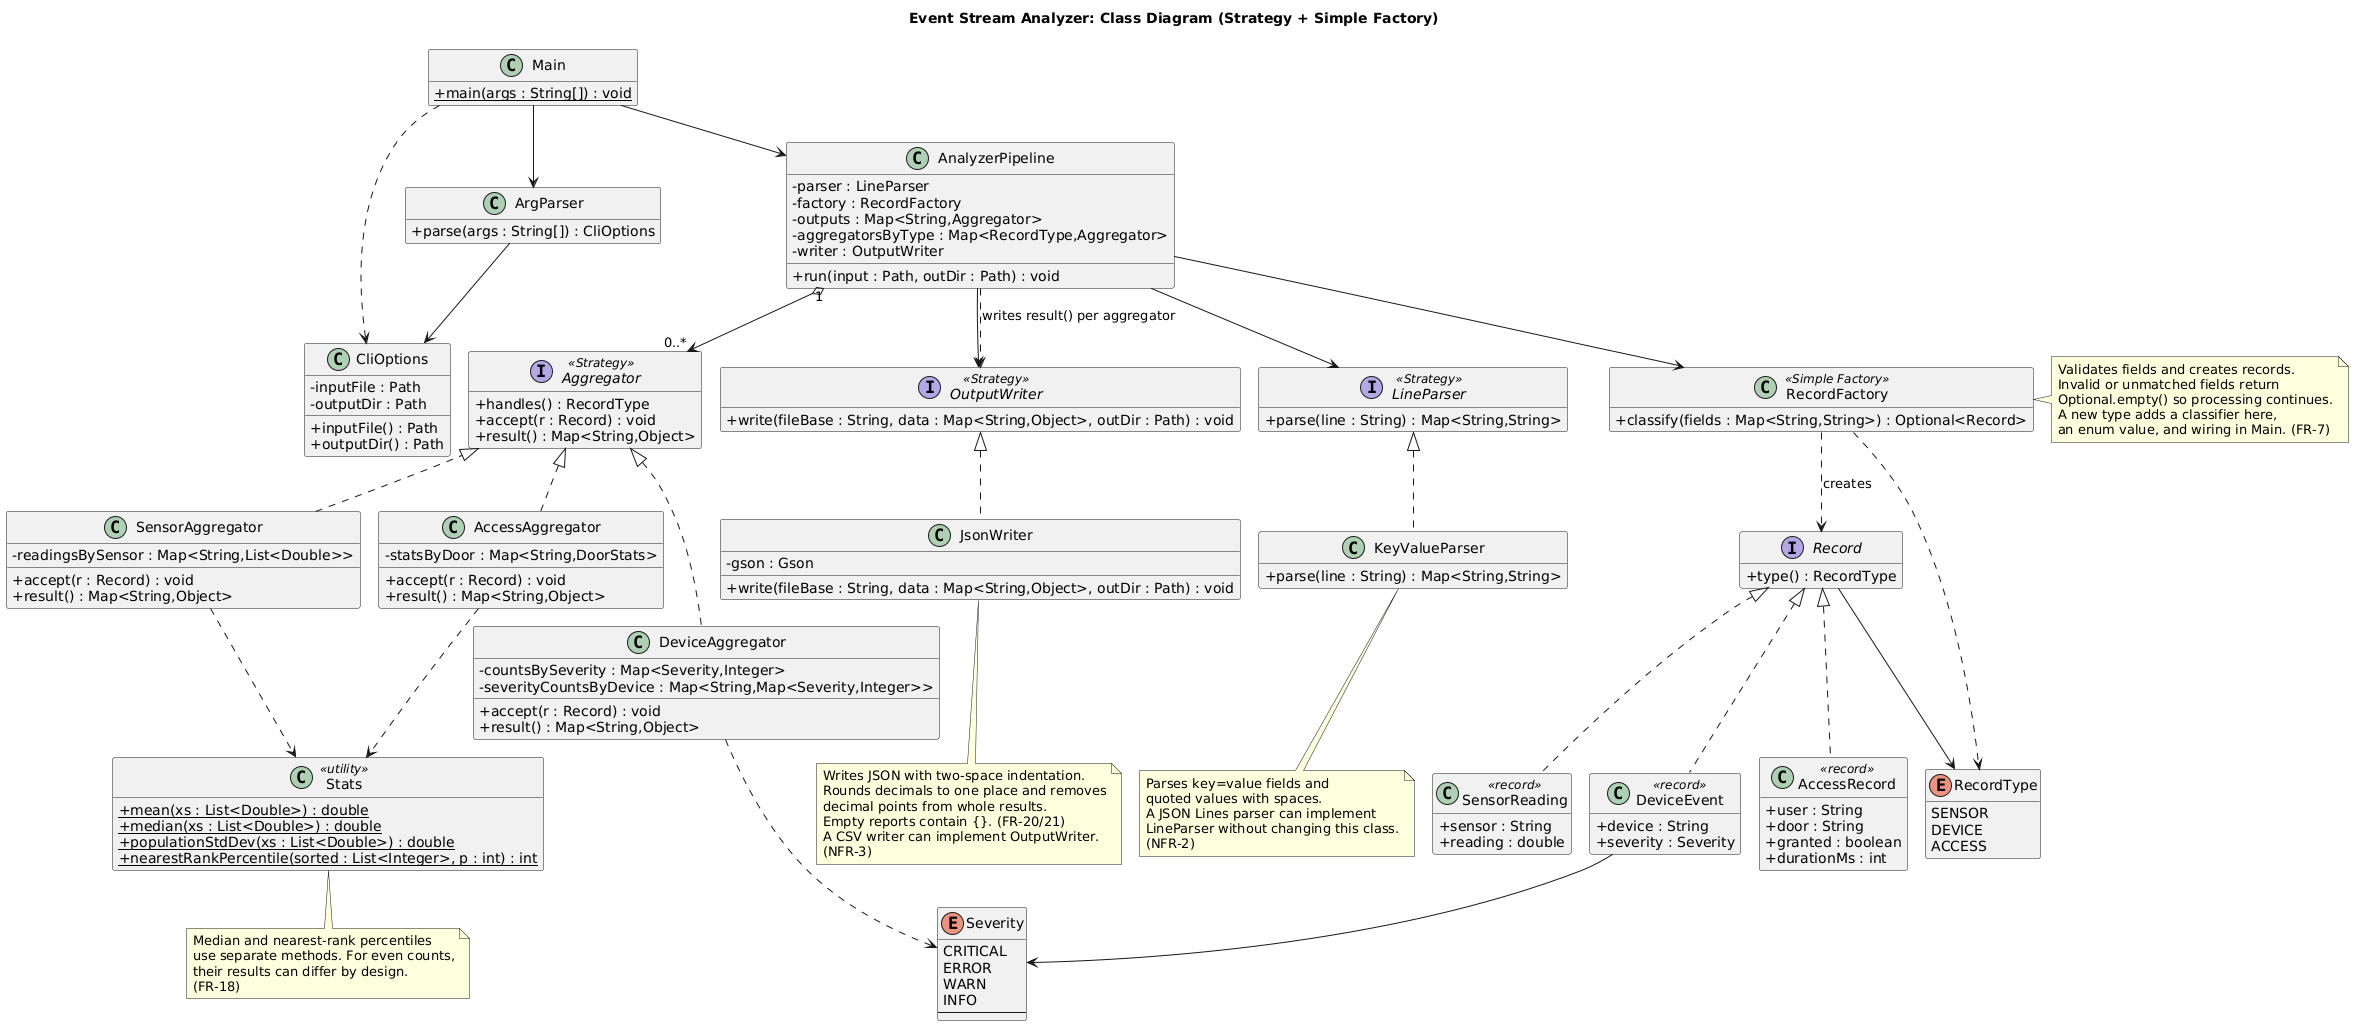

The diagram above was rendered by PlantUML. Its source (embedded in the PNG):
@startuml EventStreamAnalyzer
!pragma layout smetana
' This diagram follows the implemented classes and their responsibilities.
' Strategy separates parsing, aggregation, and output.
' Simple Factory keeps classification and record creation in one place.

skinparam classAttributeIconSize 0
skinparam shadowing false
skinparam linetype ortho
hide empty members

title Event Stream Analyzer: Class Diagram (Strategy + Simple Factory)

' ======================= ENTRY / PIPELINE =======================
class Main {
  + {static} main(args : String[]) : void
}

class ArgParser {
  + parse(args : String[]) : CliOptions
}

class CliOptions {
  - inputFile : Path
  - outputDir : Path
  + inputFile() : Path
  + outputDir() : Path
}

class AnalyzerPipeline {
  - parser : LineParser
  - factory : RecordFactory
  - outputs : Map<String,Aggregator>
  - aggregatorsByType : Map<RecordType,Aggregator>
  - writer : OutputWriter
  + run(input : Path, outDir : Path) : void
}

' ======================= INPUT (Strategy) =======================
interface LineParser <<Strategy>> {
  + parse(line : String) : Map<String,String>
}
class KeyValueParser {
  + parse(line : String) : Map<String,String>
}
note bottom of KeyValueParser
  Parses key=value fields and
  quoted values with spaces.
  A JSON Lines parser can implement
  LineParser without changing this class.
  (NFR-2)
end note

' ======================= MODEL =======================
interface Record {
  + type() : RecordType
}
enum RecordType {
  SENSOR
  DEVICE
  ACCESS
}
enum Severity {
  CRITICAL
  ERROR
  WARN
  INFO
  --
  ' declared high -> low;
  ' natural order drives
  ' tie-break (FR-14)
}
class SensorReading <<record>> {
  + sensor : String
  + reading : double
}
class DeviceEvent <<record>> {
  + device : String
  + severity : Severity
}
class AccessRecord <<record>> {
  + user : String
  + door : String
  + granted : boolean
  + durationMs : int
}

' ======================= CLASSIFICATION (Factory) =======================
class RecordFactory <<Simple Factory>> {
  + classify(fields : Map<String,String>) : Optional<Record>
}
note right of RecordFactory
  Validates fields and creates records.
  Invalid or unmatched fields return
  Optional.empty() so processing continues.
  A new type adds a classifier here,
  an enum value, and wiring in Main. (FR-7)
end note

' ======================= AGGREGATION (Strategy) =======================
interface Aggregator <<Strategy>> {
  + handles() : RecordType
  + accept(r : Record) : void
  + result() : Map<String,Object>
}
class SensorAggregator {
  - readingsBySensor : Map<String,List<Double>>
  + accept(r : Record) : void
  + result() : Map<String,Object>
}
class DeviceAggregator {
  - countsBySeverity : Map<Severity,Integer>
  - severityCountsByDevice : Map<String,Map<Severity,Integer>>
  + accept(r : Record) : void
  + result() : Map<String,Object>
}
class AccessAggregator {
  - statsByDoor : Map<String,DoorStats>
  + accept(r : Record) : void
  + result() : Map<String,Object>
}
class Stats <<utility>> {
  + {static} mean(xs : List<Double>) : double
  + {static} median(xs : List<Double>) : double
  + {static} populationStdDev(xs : List<Double>) : double
  + {static} nearestRankPercentile(sorted : List<Integer>, p : int) : int
}
note bottom of Stats
  Median and nearest-rank percentiles
  use separate methods. For even counts,
  their results can differ by design.
  (FR-18)
end note

' ======================= OUTPUT (Strategy) =======================
interface OutputWriter <<Strategy>> {
  + write(fileBase : String, data : Map<String,Object>, outDir : Path) : void
}
class JsonWriter {
  - gson : Gson
  + write(fileBase : String, data : Map<String,Object>, outDir : Path) : void
}
note bottom of JsonWriter
  Writes JSON with two-space indentation.
  Rounds decimals to one place and removes
  decimal points from whole results.
  Empty reports contain {}. (FR-20/21)
  A CSV writer can implement OutputWriter.
  (NFR-3)
end note

' ======================= RELATIONSHIPS =======================
Main --> ArgParser
ArgParser --> CliOptions
Main --> AnalyzerPipeline
Main ..> CliOptions

AnalyzerPipeline --> LineParser
AnalyzerPipeline --> RecordFactory
AnalyzerPipeline "1" o--> "0..*" Aggregator
AnalyzerPipeline --> OutputWriter

LineParser <|.. KeyValueParser

Record <|.. SensorReading
Record <|.. DeviceEvent
Record <|.. AccessRecord
Record --> RecordType
DeviceEvent --> Severity

RecordFactory ..> Record : creates
RecordFactory ..> RecordType

Aggregator <|.. SensorAggregator
Aggregator <|.. DeviceAggregator
Aggregator <|.. AccessAggregator
SensorAggregator ..> Stats
DeviceAggregator ..> Severity
AccessAggregator ..> Stats

OutputWriter <|.. JsonWriter
AnalyzerPipeline ..> OutputWriter : "writes result() per aggregator"

@enduml